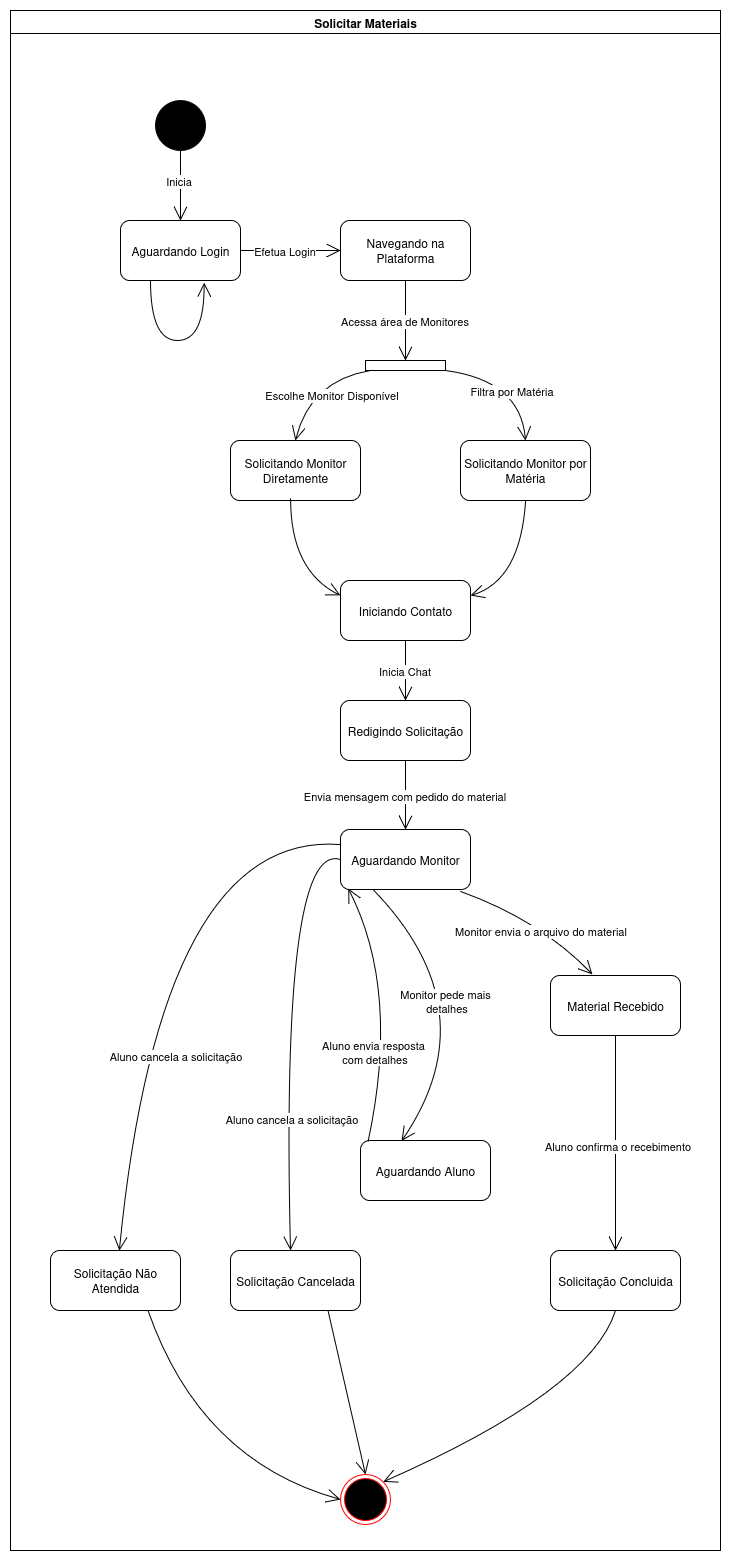

The diagram above was exported from draw.io. Its source (the exported page's mxGraphModel, read from the mxfile embedded in the PNG):
<mxGraphModel dx="3400" dy="1853" grid="1" gridSize="10" guides="1" tooltips="1" connect="1" arrows="1" fold="1" page="1" pageScale="1" pageWidth="827" pageHeight="1169" math="0" shadow="0">
  <root>
    <mxCell id="0" />
    <mxCell id="1" parent="0" />
    <mxCell id="2" value="Solicitar Materiais" style="swimlane;whiteSpace=wrap;html=1;" vertex="1" parent="1">
      <mxGeometry x="940" y="290" width="710" height="1540" as="geometry" />
    </mxCell>
    <mxCell id="3" value="Aguardando Login" style="rounded=1;whiteSpace=wrap;html=1;" vertex="1" parent="2">
      <mxGeometry x="110" y="210" width="120" height="60" as="geometry" />
    </mxCell>
    <mxCell id="4" value="" style="ellipse;whiteSpace=wrap;html=1;aspect=fixed;fillColor=#000000;" vertex="1" parent="2">
      <mxGeometry x="145" y="90" width="50" height="50" as="geometry" />
    </mxCell>
    <mxCell id="5" value="" style="endArrow=open;endFill=1;endSize=12;html=1;rounded=0;exitX=0.25;exitY=1;exitDx=0;exitDy=0;entryX=0.697;entryY=1.036;entryDx=0;entryDy=0;entryPerimeter=0;curved=1;" edge="1" parent="2" source="3" target="3">
      <mxGeometry width="160" relative="1" as="geometry">
        <mxPoint x="270" y="340" as="sourcePoint" />
        <mxPoint x="200" y="360" as="targetPoint" />
        <Array as="points">
          <mxPoint x="140" y="330" />
          <mxPoint x="194" y="330" />
        </Array>
      </mxGeometry>
    </mxCell>
    <mxCell id="6" value="" style="endArrow=open;endFill=1;endSize=12;html=1;rounded=0;exitX=0.5;exitY=1;exitDx=0;exitDy=0;entryX=0.5;entryY=0;entryDx=0;entryDy=0;" edge="1" parent="2" source="4" target="3">
      <mxGeometry width="160" relative="1" as="geometry">
        <mxPoint x="190" y="340" as="sourcePoint" />
        <mxPoint x="350" y="340" as="targetPoint" />
      </mxGeometry>
    </mxCell>
    <mxCell id="7" value="Inicia" style="edgeLabel;html=1;align=center;verticalAlign=middle;resizable=0;points=[];" connectable="0" vertex="1" parent="6">
      <mxGeometry x="-0.136" y="-3" relative="1" as="geometry">
        <mxPoint as="offset" />
      </mxGeometry>
    </mxCell>
    <mxCell id="8" value="Navegando na Plataforma" style="rounded=1;whiteSpace=wrap;html=1;" vertex="1" parent="2">
      <mxGeometry x="330" y="210" width="130" height="60" as="geometry" />
    </mxCell>
    <mxCell id="9" value="" style="html=1;points=[[0,0,0,0,5],[0,1,0,0,-5],[1,0,0,0,5],[1,1,0,0,-5]];perimeter=orthogonalPerimeter;outlineConnect=0;targetShapes=umlLifeline;portConstraint=eastwest;newEdgeStyle={&quot;curved&quot;:0,&quot;rounded&quot;:0};direction=south;" vertex="1" parent="2">
      <mxGeometry x="355" y="350" width="80" height="10" as="geometry" />
    </mxCell>
    <mxCell id="10" value="" style="endArrow=open;endFill=1;endSize=12;html=1;rounded=0;curved=1;entryX=0.5;entryY=0;entryDx=0;entryDy=0;" edge="1" parent="2" source="9" target="34">
      <mxGeometry width="160" relative="1" as="geometry">
        <mxPoint x="460.0000000000002" y="350" as="sourcePoint" />
        <mxPoint x="865" y="180" as="targetPoint" />
        <Array as="points">
          <mxPoint x="510" y="370" />
        </Array>
      </mxGeometry>
    </mxCell>
    <mxCell id="11" value="Filtra por Matéria" style="edgeLabel;html=1;align=center;verticalAlign=middle;resizable=0;points=[];" connectable="0" vertex="1" parent="10">
      <mxGeometry x="0.0019" y="-2" relative="1" as="geometry">
        <mxPoint x="-2" y="9" as="offset" />
      </mxGeometry>
    </mxCell>
    <mxCell id="12" value="" style="endArrow=open;endFill=1;endSize=12;html=1;rounded=0;entryX=0.5;entryY=0;entryDx=0;entryDy=0;curved=1;exitX=1;exitY=1;exitDx=0;exitDy=-5;exitPerimeter=0;" edge="1" parent="2" source="9" target="35">
      <mxGeometry width="160" relative="1" as="geometry">
        <mxPoint x="680" y="290" as="sourcePoint" />
        <mxPoint x="820" y="320" as="targetPoint" />
        <Array as="points">
          <mxPoint x="300" y="370" />
        </Array>
      </mxGeometry>
    </mxCell>
    <mxCell id="13" value="Escolhe Monitor Disponível" style="edgeLabel;html=1;align=center;verticalAlign=middle;resizable=0;points=[];" connectable="0" vertex="1" parent="12">
      <mxGeometry x="0.0019" y="-2" relative="1" as="geometry">
        <mxPoint x="22" y="13" as="offset" />
      </mxGeometry>
    </mxCell>
    <mxCell id="14" value="Iniciando Contato" style="rounded=1;whiteSpace=wrap;html=1;" vertex="1" parent="2">
      <mxGeometry x="330" y="570" width="130" height="60" as="geometry" />
    </mxCell>
    <mxCell id="15" value="" style="endArrow=open;endFill=1;endSize=12;html=1;rounded=0;exitX=0.5;exitY=1;exitDx=0;exitDy=0;entryX=0.5;entryY=0;entryDx=0;entryDy=0;" edge="1" parent="2" source="14" target="17">
      <mxGeometry width="160" relative="1" as="geometry">
        <mxPoint x="440" y="650" as="sourcePoint" />
        <mxPoint x="460" y="670" as="targetPoint" />
      </mxGeometry>
    </mxCell>
    <mxCell id="16" value="Inicia Chat" style="edgeLabel;html=1;align=center;verticalAlign=middle;resizable=0;points=[];" connectable="0" vertex="1" parent="15">
      <mxGeometry x="0.0019" y="-2" relative="1" as="geometry">
        <mxPoint as="offset" />
      </mxGeometry>
    </mxCell>
    <mxCell id="17" value="Redigindo Solicitação" style="rounded=1;whiteSpace=wrap;html=1;" vertex="1" parent="2">
      <mxGeometry x="330" y="690" width="130" height="60" as="geometry" />
    </mxCell>
    <mxCell id="18" value="" style="endArrow=open;endFill=1;endSize=12;html=1;rounded=0;exitX=0.5;exitY=1;exitDx=0;exitDy=0;entryX=0.5;entryY=0;entryDx=0;entryDy=0;" edge="1" parent="2" source="17" target="24">
      <mxGeometry width="160" relative="1" as="geometry">
        <mxPoint x="750" y="720" as="sourcePoint" />
        <mxPoint x="525" y="800" as="targetPoint" />
      </mxGeometry>
    </mxCell>
    <mxCell id="19" value="Envia mensagem com pedido do material" style="edgeLabel;html=1;align=center;verticalAlign=middle;resizable=0;points=[];" connectable="0" vertex="1" parent="18">
      <mxGeometry x="0.0019" y="-2" relative="1" as="geometry">
        <mxPoint as="offset" />
      </mxGeometry>
    </mxCell>
    <mxCell id="20" value="" style="endArrow=open;endFill=1;endSize=12;html=1;rounded=0;exitX=1;exitY=0.5;exitDx=0;exitDy=0;entryX=0;entryY=0.5;entryDx=0;entryDy=0;" edge="1" parent="2" source="3" target="8">
      <mxGeometry width="160" relative="1" as="geometry">
        <mxPoint x="330" y="270" as="sourcePoint" />
        <mxPoint x="490" y="270" as="targetPoint" />
      </mxGeometry>
    </mxCell>
    <mxCell id="21" value="Efetua Login" style="edgeLabel;html=1;align=center;verticalAlign=middle;resizable=0;points=[];" connectable="0" vertex="1" parent="20">
      <mxGeometry x="-0.1503" relative="1" as="geometry">
        <mxPoint as="offset" />
      </mxGeometry>
    </mxCell>
    <mxCell id="22" value="" style="endArrow=open;endFill=1;endSize=12;html=1;rounded=0;exitX=0.5;exitY=1;exitDx=0;exitDy=0;" edge="1" parent="2" source="8" target="9">
      <mxGeometry width="160" relative="1" as="geometry">
        <mxPoint x="700" y="340" as="sourcePoint" />
        <mxPoint x="828" y="341" as="targetPoint" />
      </mxGeometry>
    </mxCell>
    <mxCell id="23" value="Acessa área de Monitores" style="edgeLabel;html=1;align=center;verticalAlign=middle;resizable=0;points=[];" connectable="0" vertex="1" parent="22">
      <mxGeometry x="0.0019" y="-2" relative="1" as="geometry">
        <mxPoint as="offset" />
      </mxGeometry>
    </mxCell>
    <mxCell id="24" value="Aguardando Monitor" style="rounded=1;whiteSpace=wrap;html=1;" vertex="1" parent="2">
      <mxGeometry x="330" y="819" width="130" height="60" as="geometry" />
    </mxCell>
    <mxCell id="25" value="Material Recebido" style="rounded=1;whiteSpace=wrap;html=1;" vertex="1" parent="2">
      <mxGeometry x="540" y="965" width="130" height="60" as="geometry" />
    </mxCell>
    <mxCell id="26" value="" style="endArrow=open;endFill=1;endSize=12;html=1;rounded=0;exitX=0.925;exitY=1.035;exitDx=0;exitDy=0;entryX=0.323;entryY=-0.016;entryDx=0;entryDy=0;exitPerimeter=0;entryPerimeter=0;curved=1;" edge="1" parent="2" source="24" target="25">
      <mxGeometry width="160" relative="1" as="geometry">
        <mxPoint x="230" y="1010" as="sourcePoint" />
        <mxPoint x="390" y="1010" as="targetPoint" />
        <Array as="points">
          <mxPoint x="530" y="910" />
        </Array>
      </mxGeometry>
    </mxCell>
    <mxCell id="27" value="Monitor envia o arquivo do material" style="edgeLabel;html=1;align=center;verticalAlign=middle;resizable=0;points=[];" connectable="0" vertex="1" parent="26">
      <mxGeometry x="0.0133" y="1" relative="1" as="geometry">
        <mxPoint x="3" y="12" as="offset" />
      </mxGeometry>
    </mxCell>
    <mxCell id="28" value="Solicitação Concluida" style="rounded=1;whiteSpace=wrap;html=1;" vertex="1" parent="2">
      <mxGeometry x="540" y="1240" width="130" height="60" as="geometry" />
    </mxCell>
    <mxCell id="29" value="" style="endArrow=open;endFill=1;endSize=12;html=1;rounded=0;exitX=0.5;exitY=1;exitDx=0;exitDy=0;entryX=0.5;entryY=0;entryDx=0;entryDy=0;" edge="1" parent="2" source="25" target="28">
      <mxGeometry width="160" relative="1" as="geometry">
        <mxPoint x="610" y="1020" as="sourcePoint" />
        <mxPoint x="747" y="1115" as="targetPoint" />
      </mxGeometry>
    </mxCell>
    <mxCell id="30" value="Aluno confirma o recebimento" style="edgeLabel;html=1;align=center;verticalAlign=middle;resizable=0;points=[];" connectable="0" vertex="1" parent="29">
      <mxGeometry x="0.0133" y="1" relative="1" as="geometry">
        <mxPoint as="offset" />
      </mxGeometry>
    </mxCell>
    <mxCell id="31" value="Aguardando Aluno" style="rounded=1;whiteSpace=wrap;html=1;" vertex="1" parent="2">
      <mxGeometry x="350" y="1130" width="130" height="60" as="geometry" />
    </mxCell>
    <mxCell id="32" value="" style="endArrow=open;endFill=1;endSize=12;html=1;rounded=0;exitX=0.25;exitY=1;exitDx=0;exitDy=0;entryX=0.317;entryY=0.005;entryDx=0;entryDy=0;entryPerimeter=0;curved=1;" edge="1" parent="2" source="24" target="31">
      <mxGeometry width="160" relative="1" as="geometry">
        <mxPoint x="485.1999999999998" y="1035" as="sourcePoint" />
        <mxPoint x="737" y="1140" as="targetPoint" />
        <Array as="points">
          <mxPoint x="480" y="1000" />
        </Array>
      </mxGeometry>
    </mxCell>
    <mxCell id="33" value="&lt;div&gt;Monitor pede mais&amp;nbsp;&lt;/div&gt;&lt;div&gt;detalhes&lt;/div&gt;" style="edgeLabel;html=1;align=center;verticalAlign=middle;resizable=0;points=[];" connectable="0" vertex="1" parent="32">
      <mxGeometry x="0.0133" y="1" relative="1" as="geometry">
        <mxPoint x="-43" y="-7" as="offset" />
      </mxGeometry>
    </mxCell>
    <mxCell id="34" value="Solicitando Monitor por Matéria" style="rounded=1;whiteSpace=wrap;html=1;" vertex="1" parent="2">
      <mxGeometry x="450" y="430" width="130" height="60" as="geometry" />
    </mxCell>
    <mxCell id="35" value="Solicitando Monitor Diretamente" style="rounded=1;whiteSpace=wrap;html=1;" vertex="1" parent="2">
      <mxGeometry x="220" y="430" width="130" height="60" as="geometry" />
    </mxCell>
    <mxCell id="36" value="" style="endArrow=open;endFill=1;endSize=12;html=1;rounded=0;exitX=0.5;exitY=1;exitDx=0;exitDy=0;entryX=1;entryY=0.25;entryDx=0;entryDy=0;curved=1;" edge="1" parent="2" source="34" target="14">
      <mxGeometry width="160" relative="1" as="geometry">
        <mxPoint x="716.76" y="420" as="sourcePoint" />
        <mxPoint x="333.2500000000002" y="608.6999999999998" as="targetPoint" />
        <Array as="points">
          <mxPoint x="510" y="570" />
        </Array>
      </mxGeometry>
    </mxCell>
    <mxCell id="37" value="" style="endArrow=open;endFill=1;endSize=12;html=1;rounded=0;exitX=0.463;exitY=0.97;exitDx=0;exitDy=0;entryX=0;entryY=0.25;entryDx=0;entryDy=0;curved=1;exitPerimeter=0;" edge="1" parent="2" source="35" target="14">
      <mxGeometry width="160" relative="1" as="geometry">
        <mxPoint x="1010" y="330" as="sourcePoint" />
        <mxPoint x="1067" y="379" as="targetPoint" />
        <Array as="points">
          <mxPoint x="280" y="560" />
        </Array>
      </mxGeometry>
    </mxCell>
    <mxCell id="38" value="" style="endArrow=open;endFill=1;endSize=12;html=1;rounded=0;exitX=0.059;exitY=0.012;exitDx=0;exitDy=0;entryX=0.06;entryY=0.982;entryDx=0;entryDy=0;exitPerimeter=0;entryPerimeter=0;curved=1;" edge="1" parent="2" source="31" target="24">
      <mxGeometry width="160" relative="1" as="geometry">
        <mxPoint x="379" y="1005" as="sourcePoint" />
        <mxPoint x="478.56999999999925" y="1002.2400000000002" as="targetPoint" />
        <Array as="points">
          <mxPoint x="390" y="980" />
        </Array>
      </mxGeometry>
    </mxCell>
    <mxCell id="39" value="Aluno envia resposta&amp;nbsp;&lt;br&gt;com detalhes" style="edgeLabel;html=1;align=center;verticalAlign=middle;resizable=0;points=[];" connectable="0" vertex="1" parent="38">
      <mxGeometry x="0.0133" y="1" relative="1" as="geometry">
        <mxPoint x="-22" y="42" as="offset" />
      </mxGeometry>
    </mxCell>
    <mxCell id="40" value="" style="endArrow=open;endFill=1;endSize=12;html=1;rounded=0;exitX=0;exitY=0.5;exitDx=0;exitDy=0;entryX=0.462;entryY=0;entryDx=0;entryDy=0;entryPerimeter=0;curved=1;" edge="1" parent="2" source="24" target="42">
      <mxGeometry width="160" relative="1" as="geometry">
        <mxPoint x="372" y="850" as="sourcePoint" />
        <mxPoint x="270" y="1110" as="targetPoint" />
        <Array as="points">
          <mxPoint x="270" y="830" />
        </Array>
      </mxGeometry>
    </mxCell>
    <mxCell id="41" value="Aluno cancela a solicitação" style="edgeLabel;html=1;align=center;verticalAlign=middle;resizable=0;points=[];" connectable="0" vertex="1" parent="40">
      <mxGeometry x="0.0133" y="1" relative="1" as="geometry">
        <mxPoint x="4" y="101" as="offset" />
      </mxGeometry>
    </mxCell>
    <mxCell id="42" value="Solicitação Cancelada" style="rounded=1;whiteSpace=wrap;html=1;" vertex="1" parent="2">
      <mxGeometry x="220" y="1240" width="130" height="60" as="geometry" />
    </mxCell>
    <mxCell id="43" value="" style="endArrow=open;endFill=1;endSize=12;html=1;rounded=0;exitX=0;exitY=0.25;exitDx=0;exitDy=0;entryX=0.53;entryY=0.005;entryDx=0;entryDy=0;entryPerimeter=0;curved=1;" edge="1" parent="2" source="24" target="45">
      <mxGeometry width="160" relative="1" as="geometry">
        <mxPoint x="277" y="820" as="sourcePoint" />
        <mxPoint x="110" y="1230" as="targetPoint" />
        <Array as="points">
          <mxPoint x="150" y="820" />
        </Array>
      </mxGeometry>
    </mxCell>
    <mxCell id="44" value="Aluno cancela a solicitação" style="edgeLabel;html=1;align=center;verticalAlign=middle;resizable=0;points=[];" connectable="0" vertex="1" parent="43">
      <mxGeometry x="0.0133" y="1" relative="1" as="geometry">
        <mxPoint x="25" y="101" as="offset" />
      </mxGeometry>
    </mxCell>
    <mxCell id="45" value="Solicitação Não Atendida" style="rounded=1;whiteSpace=wrap;html=1;" vertex="1" parent="2">
      <mxGeometry x="40" y="1240" width="130" height="60" as="geometry" />
    </mxCell>
    <mxCell id="46" value="" style="ellipse;html=1;shape=endState;fillColor=#000000;strokeColor=#ff0000;" vertex="1" parent="2">
      <mxGeometry x="330" y="1464" width="50" height="50" as="geometry" />
    </mxCell>
    <mxCell id="47" value="" style="endArrow=open;endFill=1;endSize=12;html=1;rounded=0;exitX=0.75;exitY=1;exitDx=0;exitDy=0;entryX=0.5;entryY=0;entryDx=0;entryDy=0;" edge="1" parent="2" source="42" target="46">
      <mxGeometry width="160" relative="1" as="geometry">
        <mxPoint x="210" y="1354.52" as="sourcePoint" />
        <mxPoint x="400" y="1365" as="targetPoint" />
      </mxGeometry>
    </mxCell>
    <mxCell id="48" value="" style="endArrow=open;endFill=1;endSize=12;html=1;rounded=0;exitX=0.75;exitY=1;exitDx=0;exitDy=0;entryX=0;entryY=0.5;entryDx=0;entryDy=0;curved=1;" edge="1" parent="2" source="45" target="46">
      <mxGeometry width="160" relative="1" as="geometry">
        <mxPoint x="1190" y="900" as="sourcePoint" />
        <mxPoint x="1259" y="955" as="targetPoint" />
        <Array as="points">
          <mxPoint x="190" y="1450" />
        </Array>
      </mxGeometry>
    </mxCell>
    <mxCell id="49" value="" style="endArrow=open;endFill=1;endSize=12;html=1;rounded=0;exitX=0.5;exitY=1;exitDx=0;exitDy=0;entryX=1;entryY=0;entryDx=0;entryDy=0;curved=1;" edge="1" parent="2" source="28" target="46">
      <mxGeometry width="160" relative="1" as="geometry">
        <mxPoint x="418" y="1327.5" as="sourcePoint" />
        <mxPoint x="449.8000000000002" y="1359.65" as="targetPoint" />
        <Array as="points">
          <mxPoint x="580" y="1380" />
        </Array>
      </mxGeometry>
    </mxCell>
  </root>
</mxGraphModel>